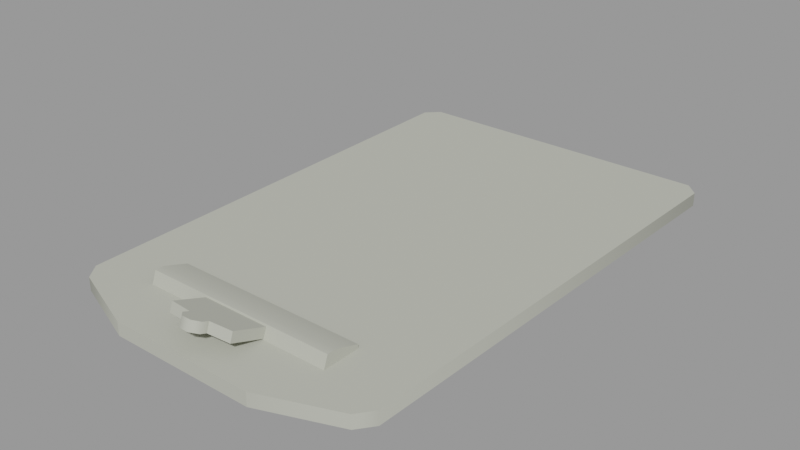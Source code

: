 # Source: powerhouse_clipboard.blend  (saved by Blender 2.93.21; exported with 4.5.12 LTS)
import bpy
from mathutils import Matrix  # noqa: F401  (used for matrix-valued properties, if any)

bpy.ops.wm.read_factory_settings(use_empty=True)
scene = bpy.context.scene
scene.name = 'powerhouse_clipboard.qc'

# ---- collections
col_powerhouse_clipboard = bpy.data.collections.new('powerhouse_clipboard'); scene.collection.children.link(col_powerhouse_clipboard)

# ---- materials (node trees are filled in below, after node groups)
mat_powerhouse_desk_stuff = bpy.data.materials.new('powerhouse_desk_stuff')
mat_powerhouse_desk_stuff.use_transparent_shadow = False
mat_powerhouse_desk_stuff.diffuse_color = (0.4865, 0.4948, 0.4259, 1.0)

# ---- material node trees

# ---- meshes
me_powerhouse_clipboard = bpy.data.meshes.new('powerhouse_clipboard')
me_powerhouse_clipboard.from_pydata([(7.6, 11.14, -2.129), (7.25, -9.725, -1.522), (7.25, -9.725, -2.129), (7.6, 11.14, -1.522), (0.2246, -11.4, -0.6857), (0.5053, -10.83, -0.8931), (0.5053, -11.13, -0.7821), (-0.5053, -10.83, -0.8931), (-0.5053, -11.13, -0.7821), (-0.2246, -11.4, -0.6857), (-0.5053, -9.221, -1.481), (-1.549, -10.72, -0.9317), (-1.549, -9.221, -1.481), (0.5053, -9.221, -1.481), (1.549, -10.72, -0.9317), (1.549, -9.221, -1.481), (-0.2246, -11.24, -0.268), (-0.5053, -10.68, -0.4753), (-0.5053, -10.98, -0.3644), (-1.549, -10.57, -0.5139), (-0.5053, -9.068, -1.064), (-1.549, -9.068, -1.064), (0.5053, -10.68, -0.4753), (0.5053, -10.98, -0.3644), (0.2246, -11.24, -0.268), (0.5053, -9.068, -1.064), (1.549, -10.57, -0.5139), (1.549, -9.068, -1.064), (4.42, -9.039, -0.9843), (4.42, -9.404, -1.983), (4.42, -8.646, -1.983), (4.42, -8.646, -0.9843), (4.42, -7.521, -1.356), (4.42, -7.521, -1.983), (3.308, -11.72, -1.522), (-3.308, -11.72, -2.129), (3.308, -11.72, -2.129), (-3.308, -11.72, -1.522), (-4.42, -9.404, -1.983), (-4.42, -9.039, -0.9843), (-4.42, -7.521, -1.356), (-4.42, -7.521, -1.983), (-7.25, -9.725, -2.129), (-7.6, 11.14, -1.522), (-7.6, 11.14, -2.129), (-7.25, -9.725, -1.522), (-4.42, -8.646, -1.983), (-4.42, -8.646, -0.9843), (-6.71, -10.44, -1.522), (-6.71, -10.44, -2.129), (7.018, 11.72, -2.129), (-7.018, 11.72, -2.129), (6.71, -10.44, -2.129), (-7.018, 11.72, -1.522), (7.018, 11.72, -1.522), (6.71, -10.44, -1.522)], [], [(0, 1, 2), (0, 3, 1), (4, 5, 6), (4, 7, 5), (4, 8, 7), (4, 9, 8), (10, 11, 12), (10, 7, 11), (13, 7, 10), (13, 5, 7), (14, 5, 13), (14, 13, 15), (16, 17, 18), (19, 20, 21), (19, 17, 20), (20, 17, 22), (16, 22, 17), (16, 23, 22), (16, 24, 23), (25, 26, 27), (25, 22, 26), (20, 22, 25), (28, 29, 30), (28, 30, 31), (30, 32, 31), (30, 33, 32), (34, 35, 36), (34, 37, 35), (15, 26, 14), (15, 27, 26), (22, 14, 26), (22, 5, 14), (11, 17, 19), (11, 7, 17), (19, 12, 11), (19, 21, 12), (28, 38, 29), (28, 39, 38), (33, 40, 32), (33, 41, 40), (42, 43, 44), (42, 45, 43), (46, 38, 39), (46, 39, 47), (40, 46, 47), (40, 41, 46), (48, 35, 37), (48, 49, 35), (45, 49, 48), (45, 42, 49), (2, 50, 0), (2, 51, 50), (2, 44, 51), (2, 42, 44), (2, 49, 42), (2, 35, 49), (2, 36, 35), (2, 52, 36), (47, 39, 28), (47, 28, 31), (32, 47, 31), (32, 40, 47), (51, 44, 43), (51, 43, 53), (54, 51, 53), (54, 50, 51), (3, 50, 54), (3, 0, 50), (36, 55, 34), (36, 52, 55), (2, 55, 52), (2, 1, 55), (1, 34, 55), (1, 37, 34), (1, 48, 37), (1, 45, 48), (1, 43, 45), (1, 53, 43), (1, 54, 53), (1, 3, 54), (22, 6, 5), (22, 23, 6), (4, 6, 23), (4, 23, 24), (4, 24, 16), (4, 16, 9), (18, 9, 16), (18, 8, 9), (8, 18, 17), (8, 17, 7)])
me_powerhouse_clipboard.polygons.foreach_set('use_smooth', [True] * 90)
_k = set([(0, 2), (0, 50), (1, 3), (1, 55), (2, 52), (3, 54), (4, 6), (4, 9), (5, 6), (5, 14), (5, 22), (7, 8), (7, 11), (7, 17), (8, 9), (11, 12), (11, 19), (12, 19), (14, 15), (14, 26), (16, 18), (16, 24), (17, 18), (17, 19), (19, 21), (22, 23), (22, 26), (23, 24), (26, 27), (28, 29), (28, 31), (28, 39), (31, 32), (32, 33), (32, 40), (34, 36), (34, 37), (34, 55), (35, 36), (35, 37), (35, 49), (36, 52), (37, 48), (38, 39), (39, 47), (40, 41), (40, 47), (42, 44), (42, 49), (43, 45), (43, 53), (44, 51), (45, 48), (50, 51), (53, 54)])
me_powerhouse_clipboard.attributes.new('sharp_edge', 'BOOLEAN', 'EDGE').data.foreach_set('value', [ (min(e.vertices), max(e.vertices)) in _k for e in me_powerhouse_clipboard.edges])
_uv = me_powerhouse_clipboard.uv_layers.new(name='UVMap')
_uv.uv.foreach_set('vector', [0.2923, 0.388, 0.05695, 0.3948, 0.05695, 0.388, 0.2923, 0.388, 0.2923, 0.3948, 0.05695, 0.3948, 0.1933, 0.9762, 0.1972, 0.9677, 0.1972, 0.9722, 0.1933, 0.9762, 0.1831, 0.9677, 0.1972, 0.9677, 0.1933, 0.9762, 0.1831, 0.9722, 0.1831, 0.9677, 0.1933, 0.9762, 0.187, 0.9762, 0.1831, 0.9722, 0.1831, 0.9439, 0.1686, 0.9662, 0.1686, 0.9439, 0.1831, 0.9439, 0.1831, 0.9677, 0.1686, 0.9662, 0.1972, 0.9439, 0.1831, 0.9677, 0.1831, 0.9439, 0.1972, 0.9439, 0.1972, 0.9677, 0.1831, 0.9677, 0.2118, 0.9662, 0.1972, 0.9677, 0.1972, 0.9439, 0.2118, 0.9662, 0.1972, 0.9439, 0.2118, 0.9439, 0.1439, 0.9762, 0.1478, 0.9677, 0.1478, 0.9722, 0.1624, 0.9662, 0.1478, 0.9439, 0.1624, 0.9439, 0.1624, 0.9662, 0.1478, 0.9677, 0.1478, 0.9439, 0.1478, 0.9439, 0.1478, 0.9677, 0.1337, 0.9677, 0.1439, 0.9762, 0.1337, 0.9677, 0.1478, 0.9677, 0.1439, 0.9762, 0.1337, 0.9722, 0.1337, 0.9677, 0.1439, 0.9762, 0.1376, 0.9762, 0.1337, 0.9722, 0.1337, 0.9439, 0.1191, 0.9662, 0.1191, 0.9439, 0.1337, 0.9439, 0.1337, 0.9677, 0.1191, 0.9662, 0.1478, 0.9439, 0.1337, 0.9677, 0.1337, 0.9439, 0.2694, 0.891, 0.2694, 0.8762, 0.2793, 0.8798, 0.2694, 0.891, 0.2793, 0.8798, 0.2745, 0.8929, 0.2793, 0.8798, 0.291, 0.8934, 0.2745, 0.8929, 0.2793, 0.8798, 0.2941, 0.8852, 0.291, 0.8934, 0.2417, 0.4237, 0.1195, 0.4125, 0.2417, 0.4125, 0.2417, 0.4237, 0.1195, 0.4237, 0.1195, 0.4125, 0.1129, 0.9439, 0.1191, 0.9662, 0.1129, 0.9662, 0.1129, 0.9439, 0.1191, 0.9439, 0.1191, 0.9662, 0.1337, 0.9677, 0.1185, 0.9723, 0.1191, 0.9662, 0.1337, 0.9677, 0.133, 0.9739, 0.1185, 0.9723, 0.163, 0.9723, 0.1478, 0.9677, 0.1624, 0.9662, 0.163, 0.9723, 0.1485, 0.9739, 0.1478, 0.9677, 0.1624, 0.9662, 0.1686, 0.9439, 0.1686, 0.9662, 0.1624, 0.9662, 0.1624, 0.9439, 0.1686, 0.9439, 0.2694, 0.891, 0.1461, 0.8762, 0.2694, 0.8762, 0.2694, 0.891, 0.1461, 0.891, 0.1461, 0.8762, 0.2694, 0.9218, 0.1461, 0.913, 0.2694, 0.913, 0.2694, 0.9218, 0.1461, 0.9218, 0.1461, 0.913, 0.05644, 0.4081, 0.293, 0.4012, 0.293, 0.4081, 0.05644, 0.4081, 0.05644, 0.4012, 0.293, 0.4012, 0.1361, 0.8798, 0.1461, 0.8762, 0.1461, 0.891, 0.1361, 0.8798, 0.1461, 0.891, 0.1409, 0.8929, 0.1244, 0.8934, 0.1361, 0.8798, 0.1409, 0.8929, 0.1244, 0.8934, 0.1214, 0.8852, 0.1361, 0.8798, 0.05235, 0.4237, 0.1195, 0.4125, 0.1195, 0.4237, 0.05235, 0.4237, 0.05235, 0.4125, 0.1195, 0.4125, 0.03576, 0.4237, 0.05235, 0.4125, 0.05235, 0.4237, 0.03576, 0.4237, 0.03576, 0.4125, 0.05235, 0.4125, 0.01856, 0.8857, 0.01962, 0.9838, 0.01696, 0.9812, 0.01856, 0.8857, 0.08384, 0.9838, 0.01962, 0.9838, 0.01856, 0.8857, 0.0865, 0.9812, 0.08384, 0.9838, 0.01856, 0.8857, 0.0849, 0.8857, 0.0865, 0.9812, 0.01856, 0.8857, 0.08243, 0.8824, 0.0849, 0.8857, 0.01856, 0.8857, 0.06687, 0.8766, 0.08243, 0.8824, 0.01856, 0.8857, 0.03659, 0.8766, 0.06687, 0.8766, 0.01856, 0.8857, 0.02103, 0.8824, 0.03659, 0.8766, 0.1461, 0.8965, 0.1461, 0.891, 0.2694, 0.891, 0.1461, 0.8965, 0.2694, 0.891, 0.2694, 0.8965, 0.2694, 0.913, 0.1461, 0.8965, 0.2694, 0.8965, 0.2694, 0.913, 0.1461, 0.913, 0.1461, 0.8965, 0.2957, 0.4278, 0.3091, 0.4278, 0.3091, 0.4377, 0.2957, 0.4278, 0.3091, 0.4377, 0.2957, 0.4377, 0.06652, 0.4377, 0.2957, 0.4278, 0.2957, 0.4377, 0.06652, 0.4377, 0.06652, 0.4278, 0.2957, 0.4278, 0.05308, 0.4377, 0.06652, 0.4278, 0.06652, 0.4377, 0.05308, 0.4377, 0.05308, 0.4278, 0.06652, 0.4278, 0.2417, 0.4125, 0.3089, 0.4237, 0.2417, 0.4237, 0.2417, 0.4125, 0.3089, 0.4125, 0.3089, 0.4237, 0.3255, 0.4125, 0.3089, 0.4237, 0.3089, 0.4125, 0.3255, 0.4125, 0.3255, 0.4237, 0.3089, 0.4237, 0.2824, 0.4911, 0.2154, 0.4571, 0.2733, 0.4789, 0.2824, 0.4911, 0.1027, 0.4571, 0.2154, 0.4571, 0.2824, 0.4911, 0.04486, 0.4789, 0.1027, 0.4571, 0.2824, 0.4911, 0.03566, 0.4911, 0.04486, 0.4789, 0.2824, 0.4911, 0.02971, 0.8462, 0.03566, 0.4911, 0.2824, 0.4911, 0.03962, 0.8561, 0.02971, 0.8462, 0.2824, 0.4911, 0.2785, 0.8561, 0.03962, 0.8561, 0.2824, 0.4911, 0.2884, 0.8462, 0.2785, 0.8561, 0.1261, 0.9214, 0.1216, 0.9152, 0.1261, 0.9152, 0.1261, 0.9214, 0.1216, 0.9214, 0.1216, 0.9152, 0.1161, 0.9152, 0.1216, 0.9152, 0.1216, 0.9214, 0.1161, 0.9152, 0.1216, 0.9214, 0.1161, 0.9214, 0.1161, 0.9152, 0.1161, 0.9214, 0.1098, 0.9214, 0.1161, 0.9152, 0.1098, 0.9214, 0.1098, 0.9152, 0.1043, 0.9214, 0.1098, 0.9152, 0.1098, 0.9214, 0.1043, 0.9214, 0.1043, 0.9152, 0.1098, 0.9152, 0.1043, 0.9152, 0.1043, 0.9214, 0.09975, 0.9214, 0.1043, 0.9152, 0.09975, 0.9214, 0.09975, 0.9152])
me_powerhouse_clipboard.materials.append(mat_powerhouse_desk_stuff)
me_powerhouse_clipboard.use_remesh_fix_poles = True
me_powerhouse_clipboard.use_remesh_preserve_attributes = False
me_powerhouse_clipboard.update()
me_powerhouse_clipboard.normals_split_custom_set([tuple(v) for v in zip(*[iter([0.9271, 0.3749, 0.0, 0.9456, -0.3252, 0.0, 0.9456, -0.3252, 0.0, 0.9271, 0.3749, 0.0, 0.9271, 0.3749, 0.0, 0.9456, -0.3252, 0.0, 1.259e-07, -0.3436, -0.9391, 1.668e-07, -0.3436, -0.9391, 1.315e-06, -0.3436, -0.9391, 1.259e-07, -0.3436, -0.9391, -1.55e-07, -0.3436, -0.9391, 1.668e-07, -0.3436, -0.9391, 1.259e-07, -0.3436, -0.9391, -4.161e-07, -0.3436, -0.9391, -1.55e-07, -0.3436, -0.9391, 1.259e-07, -0.3436, -0.9391, 0.0, -0.3436, -0.9391, -4.161e-07, -0.3436, -0.9391, -3.375e-08, -0.3436, -0.9391, -1.203e-07, -0.3436, -0.9391, 0.0, -0.3436, -0.9391, -3.375e-08, -0.3436, -0.9391, -1.55e-07, -0.3436, -0.9391, -1.203e-07, -0.3436, -0.9391, 2.455e-08, -0.3436, -0.9391, -1.55e-07, -0.3436, -0.9391, -3.375e-08, -0.3436, -0.9391, 2.455e-08, -0.3436, -0.9391, 1.668e-07, -0.3436, -0.9391, -1.55e-07, -0.3436, -0.9391, 8.748e-08, -0.3436, -0.9391, 1.668e-07, -0.3436, -0.9391, 2.455e-08, -0.3436, -0.9391, 8.748e-08, -0.3436, -0.9391, 2.455e-08, -0.3436, -0.9391, 0.0, -0.3436, -0.9391, -1.374e-06, 0.3135, 0.9496, 1.132e-08, 0.3135, 0.9496, 8.941e-07, 0.3135, 0.9496, -1.048e-06, 0.3135, 0.9496, -1.502e-06, 0.3135, 0.9496, 0.0, 0.3135, 0.9496, -1.048e-06, 0.3135, 0.9496, 1.132e-08, 0.3135, 0.9496, -1.502e-06, 0.3135, 0.9496, -1.502e-06, 0.3135, 0.9496, 1.132e-08, 0.3135, 0.9496, 1.296e-06, 0.3135, 0.9496, -1.374e-06, 0.3135, 0.9496, 1.296e-06, 0.3135, 0.9496, 1.132e-08, 0.3135, 0.9496, -1.374e-06, 0.3135, 0.9496, -2.543e-06, 0.3135, 0.9496, 1.296e-06, 0.3135, 0.9496, -1.374e-06, 0.3135, 0.9496, -7.823e-08, 0.3135, 0.9496, -2.543e-06, 0.3135, 0.9496, 1.497e-06, 0.3135, 0.9496, -3.048e-07, 0.3135, 0.9496, 1.393e-09, 0.3135, 0.9496, 1.497e-06, 0.3135, 0.9496, 1.296e-06, 0.3135, 0.9496, -3.048e-07, 0.3135, 0.9496, -1.502e-06, 0.3135, 0.9496, 1.296e-06, 0.3135, 0.9496, 1.497e-06, 0.3135, 0.9496, 1.0, 0.0, 0.0, 1.0, 0.0, 0.0, 1.0, -7.178e-08, 0.0, 1.0, 0.0, 0.0, 1.0, -7.178e-08, 0.0, 1.0, -9.414e-08, 0.0, 1.0, -7.178e-08, 0.0, 1.0, -9.295e-08, 0.0, 1.0, -9.414e-08, 0.0, 1.0, -7.178e-08, 0.0, 1.0, 0.0, 0.0, 1.0, -9.295e-08, 0.0, 0.0, -1.0, 0.0, 0.0, -1.0, 0.0, 0.0, -1.0, 0.0, 0.0, -1.0, 0.0, 0.0, -1.0, 0.0, 0.0, -1.0, 0.0, 1.0, 1.097e-07, 0.0, 1.0, -1.097e-07, 0.0, 1.0, -1.675e-07, 0.0, 1.0, 1.097e-07, 0.0, 1.0, 1.675e-07, 0.0, 1.0, -1.097e-07, 0.0, 0.107, -0.9337, 0.3416, 0.107, -0.9337, 0.3416, 0.107, -0.9337, 0.3416, 0.107, -0.9337, 0.3416, 0.107, -0.9337, 0.3416, 0.107, -0.9337, 0.3416, -0.107, -0.9337, 0.3416, -0.107, -0.9337, 0.3416, -0.107, -0.9337, 0.3416, -0.107, -0.9337, 0.3416, -0.107, -0.9337, 0.3416, -0.107, -0.9337, 0.3416, -1.0, -1.675e-07, 0.0, -1.0, -1.675e-07, 0.0, -1.0, -1.675e-07, 0.0, -1.0, 1.675e-07, 0.0, -1.0, 1.675e-07, 0.0, -1.0, 1.675e-07, 0.0, 0.0, -0.9391, 0.3436, 0.0, -0.9391, 0.3436, 0.0, -0.9391, 0.3436, 0.0, -0.9391, 0.3436, 0.0, -0.9391, 0.3436, 0.0, -0.9391, 0.3436, 0.0, 1.0, 0.0, 0.0, 1.0, 0.0, 0.0, 1.0, 0.0, 0.0, 1.0, 0.0, 0.0, 1.0, 0.0, 0.0, 1.0, 0.0, -0.9456, -0.3252, 0.0, -0.9271, 0.3749, 0.0, -0.9271, 0.3749, 0.0, -0.9456, -0.3252, 0.0, -0.9456, -0.3252, 0.0, -0.9271, 0.3749, 0.0, -1.0, 0.0, 0.0, -1.0, 0.0, 0.0, -1.0, 0.0, 0.0, -1.0, 0.0, 0.0, -1.0, 0.0, 0.0, -1.0, 0.0, 0.0, -1.0, 0.0, 0.0, -1.0, 0.0, 0.0, -1.0, 0.0, 0.0, -1.0, 0.0, 0.0, -1.0, 0.0, 0.0, -1.0, 0.0, 0.0, -0.5991, -0.8006, 0.0, -0.1789, -0.9839, 8.589e-06, -0.1789, -0.9839, -8.548e-06, -0.5991, -0.8006, 0.0, -0.5991, -0.8006, 0.0, -0.1789, -0.9839, 8.589e-06, -0.9456, -0.3252, 0.0, -0.5991, -0.8006, 0.0, -0.5991, -0.8006, 0.0, -0.9456, -0.3252, 0.0, -0.9456, -0.3252, 0.0, -0.5991, -0.8006, 0.0, 5.025e-08, 2.835e-08, -1.0, 1.841e-07, 4.463e-08, -1.0, 5.599e-07, 4.495e-08, -1.0, 5.025e-08, 2.835e-08, -1.0, -1.937e-07, 3.412e-08, -1.0, 1.841e-07, 4.463e-08, -1.0, 5.025e-08, 2.835e-08, -1.0, -2.47e-07, 3.159e-08, -1.0, -1.937e-07, 3.412e-08, -1.0, 5.025e-08, 2.835e-08, -1.0, 0.0, 2.888e-08, -1.0, -2.47e-07, 3.159e-08, -1.0, 5.025e-08, 2.835e-08, -1.0, -3.747e-09, 0.0, -1.0, 0.0, 2.888e-08, -1.0, 5.025e-08, 2.835e-08, -1.0, -2.191e-08, 0.0, -1.0, -3.747e-09, 0.0, -1.0, 5.025e-08, 2.835e-08, -1.0, 1.069e-08, 0.0, -1.0, -2.191e-08, 0.0, -1.0, 5.025e-08, 2.835e-08, -1.0, 2.729e-07, 0.0, -1.0, 1.069e-08, 0.0, -1.0, 0.0, 0.1588, 0.9873, 0.0, 0.0, 1.0, 0.0, 0.0, 1.0, 0.0, 0.1588, 0.9873, 0.0, 0.0, 1.0, 0.0, 0.1588, 0.9873, 0.0, 0.3135, 0.9496, 0.0, 0.1588, 0.9873, 0.0, 0.1588, 0.9873, 0.0, 0.3135, 0.9496, 0.0, 0.3135, 0.9496, 0.0, 0.1588, 0.9873, -0.3827, 0.9239, 0.0, -0.9271, 0.3749, 0.0, -0.9271, 0.3749, 0.0, -0.3827, 0.9239, 0.0, -0.9271, 0.3749, 0.0, -0.3827, 0.9239, 0.0, 0.3827, 0.9239, 0.0, -0.3827, 0.9239, 0.0, -0.3827, 0.9239, 0.0, 0.3827, 0.9239, 0.0, 0.3827, 0.9239, 0.0, -0.3827, 0.9239, 0.0, 0.9271, 0.3749, 0.0, 0.3827, 0.9239, 0.0, 0.3827, 0.9239, 0.0, 0.9271, 0.3749, 0.0, 0.9271, 0.3749, 0.0, 0.3827, 0.9239, 0.0, 0.1789, -0.9839, 6.004e-05, 0.5991, -0.8006, 0.0, 0.1789, -0.9839, -8.589e-06, 0.1789, -0.9839, 6.004e-05, 0.5991, -0.8006, 0.0, 0.5991, -0.8006, 0.0, 0.9456, -0.3252, 0.0, 0.5991, -0.8006, 0.0, 0.5991, -0.8006, 0.0, 0.9456, -0.3252, 0.0, 0.9456, -0.3252, 0.0, 0.5991, -0.8006, 0.0, -1.636e-09, -3.189e-08, 1.0, 0.0, 0.0, 1.0, 0.0, 0.0, 1.0, -1.636e-09, -3.189e-08, 1.0, 0.0, 0.0, 1.0, 0.0, 0.0, 1.0, -1.636e-09, -3.189e-08, 1.0, 0.0, 0.0, 1.0, 0.0, 0.0, 1.0, -1.636e-09, -3.189e-08, 1.0, 0.0, -3.249e-08, 1.0, 0.0, 0.0, 1.0, -1.636e-09, -3.189e-08, 1.0, 2.044e-07, -3.554e-08, 1.0, 0.0, -3.249e-08, 1.0, -1.636e-09, -3.189e-08, 1.0, 1.603e-07, -3.838e-08, 1.0, 2.044e-07, -3.554e-08, 1.0, -1.636e-09, -3.189e-08, 1.0, -1.523e-07, -5.021e-08, 1.0, 1.603e-07, -3.838e-08, 1.0, -1.636e-09, -3.189e-08, 1.0, -4.634e-07, -5.057e-08, 1.0, -1.523e-07, -5.021e-08, 1.0, 1.0, -1.038e-07, 0.0, 0.9239, -0.3594, 0.1315, 1.0, 5.189e-08, 0.0, 1.0, -1.038e-07, 0.0, 0.9239, -0.3594, 0.1315, 0.9239, -0.3594, 0.1315, 0.3827, -0.8676, 0.3175, 0.9239, -0.3594, 0.1315, 0.9239, -0.3594, 0.1315, 0.3827, -0.8676, 0.3175, 0.9239, -0.3594, 0.1315, 0.3827, -0.8676, 0.3175, 0.3827, -0.8676, 0.3175, 0.3827, -0.8676, 0.3175, -0.3827, -0.8676, 0.3175, 0.3827, -0.8676, 0.3175, -0.3827, -0.8676, 0.3175, -0.3827, -0.8676, 0.3175, -0.9239, -0.3594, 0.1315, -0.3827, -0.8676, 0.3175, -0.3827, -0.8676, 0.3175, -0.9239, -0.3594, 0.1315, -0.9239, -0.3594, 0.1315, -0.3827, -0.8676, 0.3175, -0.9239, -0.3594, 0.1315, -0.9239, -0.3594, 0.1315, -1.0, 3.115e-08, 0.0, -0.9239, -0.3594, 0.1315, -1.0, 3.115e-08, 0.0, -1.0, 0.0, 0.0])] * 3)])
arm_powerhouse_clipboard_qc_skeleton = bpy.data.armatures.new('powerhouse_clipboard.qc_skeleton')  # bones are not reproduced

# ---- objects
ob_powerhouse_clipboard_qc_skeleton = bpy.data.objects.new('powerhouse_clipboard.qc_skeleton', arm_powerhouse_clipboard_qc_skeleton)
ob_powerhouse_clipboard = bpy.data.objects.new('powerhouse_clipboard', me_powerhouse_clipboard)

# ---- transforms, parenting, visibility, modifiers, constraints
ob_powerhouse_clipboard_qc_skeleton.location = (0.0, 0.0, 0.0)
ob_powerhouse_clipboard_qc_skeleton.show_in_front = True
ob_powerhouse_clipboard.parent = ob_powerhouse_clipboard_qc_skeleton
ob_powerhouse_clipboard.location = (0.0, 0.0, 0.0)
_vg = ob_powerhouse_clipboard.vertex_groups.new(name='static_prop')
_vg.add([0, 1, 2, 3, 4, 5, 6, 7, 8, 9, 10, 11, 12, 13, 14, 15, 16, 17, 18, 19, 20, 21, 22, 23, 24, 25, 26, 27, 28, 29, 30, 31, 32, 33, 34, 35, 36, 37, 38, 39, 40, 41, 42, 43, 44, 45, 46, 47, 48, 49, 50, 51, 52, 53, 54, 55], 1.0, 'REPLACE')
_m = ob_powerhouse_clipboard.modifiers.new('Armature', 'ARMATURE')
_m.object = ob_powerhouse_clipboard_qc_skeleton

# ---- collection membership
scene.collection.objects.link(ob_powerhouse_clipboard_qc_skeleton)
scene.collection.objects.link(ob_powerhouse_clipboard)
col_powerhouse_clipboard.objects.link(ob_powerhouse_clipboard_qc_skeleton)
col_powerhouse_clipboard.objects.link(ob_powerhouse_clipboard)

# ---- scene / render settings (as saved in the file)
scene.frame_start = 1; scene.frame_end = 250; scene.frame_set(0)
scene.render.engine = 'BLENDER_EEVEE_NEXT'
scene.cycles.use_denoising = False
scene.cycles.samples = 128
scene.cycles.sampling_pattern = 'TABULATED_SOBOL'
scene.cycles.use_adaptive_sampling = False
scene.cycles.use_light_tree = False
scene.view_settings.view_transform = 'Filmic'
bpy.context.view_layer.update()

# ---- added for rendering (the .blend has no active camera and no usable light): camera, sun + grey world if the file has none
cam_auto = bpy.data.cameras.new('AutoCamera')
cam_auto.lens = 50.0
cam_auto.sensor_width = 36.0
cam_auto.clip_end = 1000.0
ob_auto_camera = bpy.data.objects.new('AutoCamera', cam_auto)
scene.collection.objects.link(ob_auto_camera)
ob_auto_camera.location = (25.9077, -31.0893, 19.5277)
ob_auto_camera.rotation_euler = (1.09748, -7.21219e-08, 0.694738)
scene.camera = ob_auto_camera
light_auto_sun = bpy.data.lights.new('AutoSun', 'SUN')
light_auto_sun.energy = 3.0
light_auto_sun.angle = 0.0523599
ob_auto_sun = bpy.data.objects.new('AutoSun', light_auto_sun)
scene.collection.objects.link(ob_auto_sun)
ob_auto_sun.rotation_euler = (0.872665, 0.174533, 0.523599)
if scene.world is None:
    world_auto = bpy.data.worlds.new('AutoWorld')
    world_auto.color = (0.3, 0.3, 0.3)
    scene.world = world_auto
bpy.context.view_layer.update()
